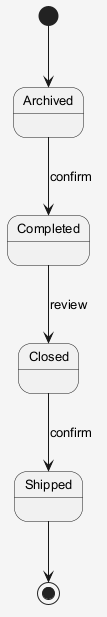

The diagram above was rendered by PlantUML. Its source (embedded in the PNG):
@startuml
skinparam shadowing false
skinparam backgroundColor #F5F5F5
skinparam defaultFontSize 13
[*] --> Archived
Archived --> Completed : confirm
Completed --> Closed : review
Closed --> Shipped : confirm
Shipped --> [*]
@enduml